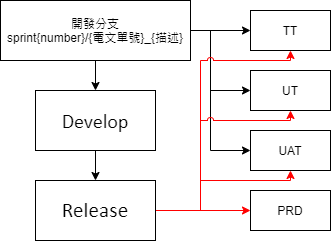

The diagram above was exported from draw.io. Its source (the exported page's mxGraphModel, read from the mxfile embedded in the PNG):
<mxGraphModel dx="687" dy="274" grid="1" gridSize="10" guides="1" tooltips="1" connect="1" arrows="1" fold="1" page="1" pageScale="1" pageWidth="827" pageHeight="1169" math="0" shadow="0">
  <root>
    <mxCell id="fdyQ9TdFLPy0Nd3HoUsQ-0" />
    <mxCell id="fdyQ9TdFLPy0Nd3HoUsQ-1" parent="fdyQ9TdFLPy0Nd3HoUsQ-0" />
    <mxCell id="fdyQ9TdFLPy0Nd3HoUsQ-19" style="edgeStyle=orthogonalEdgeStyle;rounded=0;orthogonalLoop=1;jettySize=auto;html=1;fontSize=20;" edge="1" parent="fdyQ9TdFLPy0Nd3HoUsQ-1" source="fdyQ9TdFLPy0Nd3HoUsQ-3" target="fdyQ9TdFLPy0Nd3HoUsQ-4">
      <mxGeometry relative="1" as="geometry" />
    </mxCell>
    <mxCell id="fdyQ9TdFLPy0Nd3HoUsQ-20" style="edgeStyle=orthogonalEdgeStyle;rounded=0;orthogonalLoop=1;jettySize=auto;html=1;entryX=0;entryY=0.5;entryDx=0;entryDy=0;fontSize=20;jumpStyle=arc;" edge="1" parent="fdyQ9TdFLPy0Nd3HoUsQ-1" source="fdyQ9TdFLPy0Nd3HoUsQ-3" target="fdyQ9TdFLPy0Nd3HoUsQ-6">
      <mxGeometry relative="1" as="geometry" />
    </mxCell>
    <mxCell id="fdyQ9TdFLPy0Nd3HoUsQ-21" style="edgeStyle=orthogonalEdgeStyle;rounded=0;orthogonalLoop=1;jettySize=auto;html=1;entryX=0;entryY=0.5;entryDx=0;entryDy=0;fontSize=20;jumpStyle=arc;" edge="1" parent="fdyQ9TdFLPy0Nd3HoUsQ-1" source="fdyQ9TdFLPy0Nd3HoUsQ-3" target="fdyQ9TdFLPy0Nd3HoUsQ-7">
      <mxGeometry relative="1" as="geometry">
        <Array as="points">
          <mxPoint x="220" y="40" />
          <mxPoint x="220" y="100" />
        </Array>
      </mxGeometry>
    </mxCell>
    <mxCell id="fdyQ9TdFLPy0Nd3HoUsQ-22" style="edgeStyle=orthogonalEdgeStyle;rounded=0;orthogonalLoop=1;jettySize=auto;html=1;entryX=0;entryY=0.5;entryDx=0;entryDy=0;fontSize=20;jumpStyle=arc;" edge="1" parent="fdyQ9TdFLPy0Nd3HoUsQ-1" source="fdyQ9TdFLPy0Nd3HoUsQ-3" target="fdyQ9TdFLPy0Nd3HoUsQ-8">
      <mxGeometry relative="1" as="geometry">
        <Array as="points">
          <mxPoint x="220" y="40" />
          <mxPoint x="220" y="160" />
        </Array>
      </mxGeometry>
    </mxCell>
    <mxCell id="fdyQ9TdFLPy0Nd3HoUsQ-3" value="開發分支&lt;br&gt;sprint{number}/{電文單號}_{描述}" style="rounded=0;whiteSpace=wrap;html=1;" vertex="1" parent="fdyQ9TdFLPy0Nd3HoUsQ-1">
      <mxGeometry x="10" y="10" width="190" height="60" as="geometry" />
    </mxCell>
    <mxCell id="fdyQ9TdFLPy0Nd3HoUsQ-18" style="edgeStyle=orthogonalEdgeStyle;rounded=0;orthogonalLoop=1;jettySize=auto;html=1;entryX=0.5;entryY=0;entryDx=0;entryDy=0;fontSize=20;" edge="1" parent="fdyQ9TdFLPy0Nd3HoUsQ-1" source="fdyQ9TdFLPy0Nd3HoUsQ-4" target="fdyQ9TdFLPy0Nd3HoUsQ-11">
      <mxGeometry relative="1" as="geometry" />
    </mxCell>
    <mxCell id="fdyQ9TdFLPy0Nd3HoUsQ-4" value="&lt;span style=&quot;font-size: 20px; font-family: calibri;&quot;&gt;Develop&lt;/span&gt;" style="rounded=0;whiteSpace=wrap;html=1;fontSize=20;" vertex="1" parent="fdyQ9TdFLPy0Nd3HoUsQ-1">
      <mxGeometry x="45" y="100" width="120" height="60" as="geometry" />
    </mxCell>
    <mxCell id="fdyQ9TdFLPy0Nd3HoUsQ-6" value="TT" style="rounded=0;whiteSpace=wrap;html=1;" vertex="1" parent="fdyQ9TdFLPy0Nd3HoUsQ-1">
      <mxGeometry x="260" y="20" width="80" height="40" as="geometry" />
    </mxCell>
    <mxCell id="fdyQ9TdFLPy0Nd3HoUsQ-7" value="UT" style="rounded=0;whiteSpace=wrap;html=1;" vertex="1" parent="fdyQ9TdFLPy0Nd3HoUsQ-1">
      <mxGeometry x="260" y="80" width="80" height="40" as="geometry" />
    </mxCell>
    <mxCell id="fdyQ9TdFLPy0Nd3HoUsQ-8" value="UAT" style="rounded=0;whiteSpace=wrap;html=1;" vertex="1" parent="fdyQ9TdFLPy0Nd3HoUsQ-1">
      <mxGeometry x="260" y="140" width="80" height="40" as="geometry" />
    </mxCell>
    <mxCell id="fdyQ9TdFLPy0Nd3HoUsQ-28" style="edgeStyle=orthogonalEdgeStyle;rounded=0;jumpStyle=arc;orthogonalLoop=1;jettySize=auto;html=1;entryX=0;entryY=0.5;entryDx=0;entryDy=0;fontSize=20;strokeColor=#FF0000;" edge="1" parent="fdyQ9TdFLPy0Nd3HoUsQ-1" source="fdyQ9TdFLPy0Nd3HoUsQ-11" target="fdyQ9TdFLPy0Nd3HoUsQ-14">
      <mxGeometry relative="1" as="geometry" />
    </mxCell>
    <mxCell id="fdyQ9TdFLPy0Nd3HoUsQ-29" style="edgeStyle=orthogonalEdgeStyle;rounded=0;jumpStyle=arc;orthogonalLoop=1;jettySize=auto;html=1;entryX=0.5;entryY=1;entryDx=0;entryDy=0;fontSize=20;strokeColor=#FF0000;exitX=1;exitY=0.5;exitDx=0;exitDy=0;" edge="1" parent="fdyQ9TdFLPy0Nd3HoUsQ-1" source="fdyQ9TdFLPy0Nd3HoUsQ-11" target="fdyQ9TdFLPy0Nd3HoUsQ-8">
      <mxGeometry relative="1" as="geometry">
        <Array as="points">
          <mxPoint x="210" y="220" />
          <mxPoint x="210" y="190" />
          <mxPoint x="300" y="190" />
        </Array>
      </mxGeometry>
    </mxCell>
    <mxCell id="fdyQ9TdFLPy0Nd3HoUsQ-30" style="edgeStyle=orthogonalEdgeStyle;rounded=0;jumpStyle=arc;orthogonalLoop=1;jettySize=auto;html=1;entryX=0.5;entryY=1;entryDx=0;entryDy=0;fontSize=20;strokeColor=#FF0000;" edge="1" parent="fdyQ9TdFLPy0Nd3HoUsQ-1" source="fdyQ9TdFLPy0Nd3HoUsQ-11" target="fdyQ9TdFLPy0Nd3HoUsQ-7">
      <mxGeometry relative="1" as="geometry">
        <Array as="points">
          <mxPoint x="210" y="220" />
          <mxPoint x="210" y="130" />
          <mxPoint x="300" y="130" />
        </Array>
      </mxGeometry>
    </mxCell>
    <mxCell id="fdyQ9TdFLPy0Nd3HoUsQ-31" style="edgeStyle=orthogonalEdgeStyle;rounded=0;jumpStyle=arc;orthogonalLoop=1;jettySize=auto;html=1;entryX=0.5;entryY=1;entryDx=0;entryDy=0;fontSize=20;strokeColor=#FF0000;" edge="1" parent="fdyQ9TdFLPy0Nd3HoUsQ-1" source="fdyQ9TdFLPy0Nd3HoUsQ-11" target="fdyQ9TdFLPy0Nd3HoUsQ-6">
      <mxGeometry relative="1" as="geometry">
        <Array as="points">
          <mxPoint x="210" y="220" />
          <mxPoint x="210" y="70" />
          <mxPoint x="300" y="70" />
        </Array>
      </mxGeometry>
    </mxCell>
    <mxCell id="fdyQ9TdFLPy0Nd3HoUsQ-11" value="&lt;span style=&quot;font-size: 16pt ; font-family: &amp;#34;calibri&amp;#34;&quot;&gt;Release&lt;/span&gt;" style="rounded=0;whiteSpace=wrap;html=1;fontSize=20;" vertex="1" parent="fdyQ9TdFLPy0Nd3HoUsQ-1">
      <mxGeometry x="45" y="190" width="120" height="60" as="geometry" />
    </mxCell>
    <mxCell id="fdyQ9TdFLPy0Nd3HoUsQ-14" value="PRD" style="rounded=0;whiteSpace=wrap;html=1;" vertex="1" parent="fdyQ9TdFLPy0Nd3HoUsQ-1">
      <mxGeometry x="260" y="200" width="80" height="40" as="geometry" />
    </mxCell>
  </root>
</mxGraphModel>